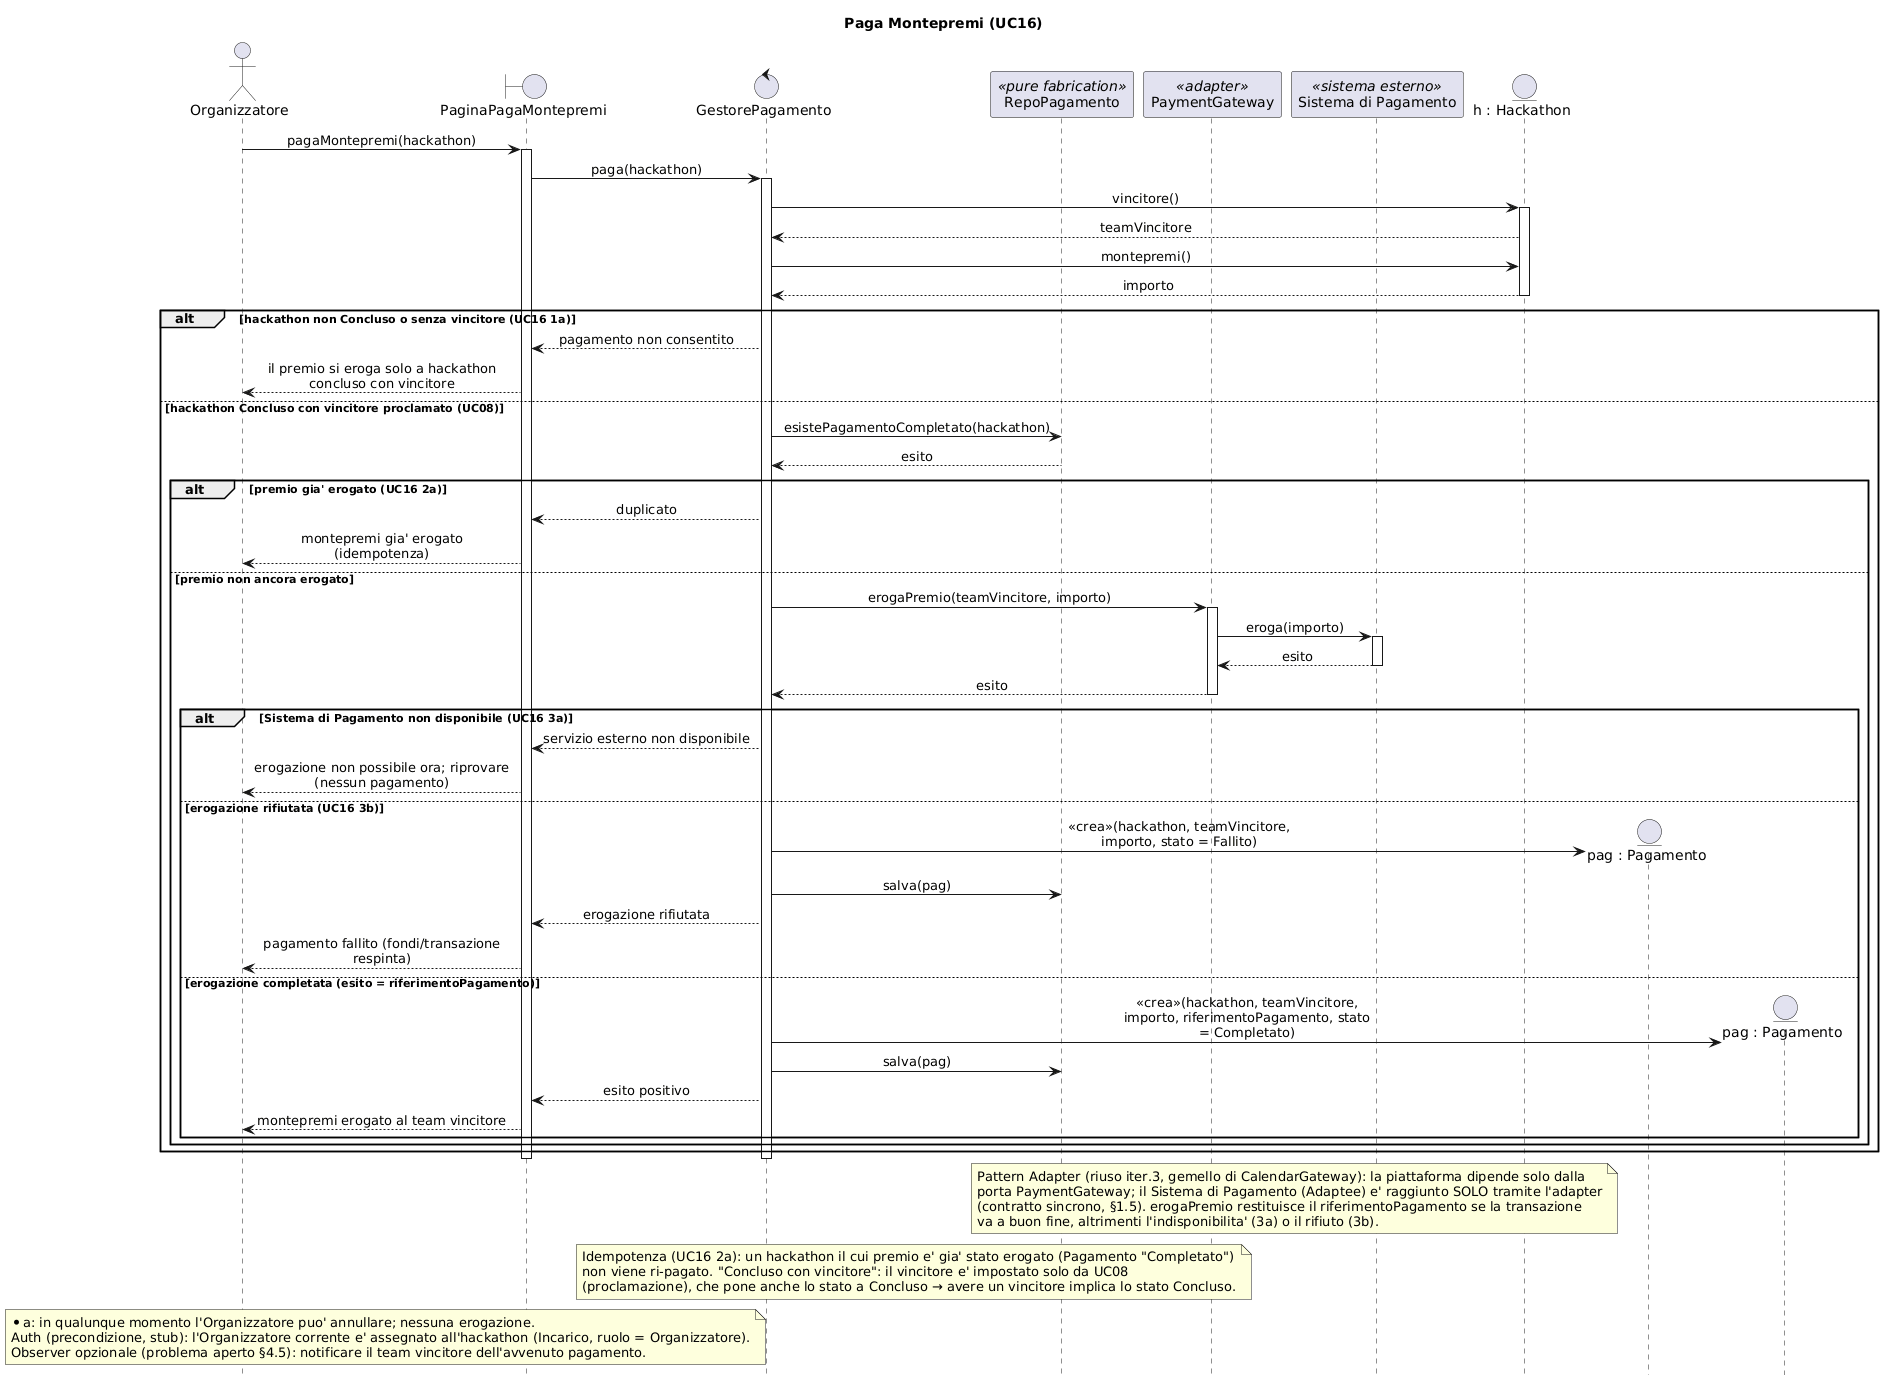

The diagram above was rendered by PlantUML. Its source (embedded in the PNG):
@startuml SEQ_PagaMontepremi
' Diagramma di sequenza — realizzazione di UC16 Paga Montepremi (4a iterazione HackHub). Bozza (CHANGE).
' Pattern Adapter (RIUSO iter.3, stessa famiglia di CalendarGateway): PaymentGateway isola l'API esterna
'   Sistema di Pagamento (erogazione sincrona, §1.5); il control dipende SOLO dalla porta, l'esterno e'
'   raggiunto solo via adapter (client -> target -> adaptee).
' GRASP: Controller (GestorePagamento), Creator (crea Pagamento), Pure Fabrication (RepoPagamento, PaymentGateway).
' Pagamento.stato e' un enum (Inviato/Completato/Fallito), NON un pattern State. Idempotenza: al piu' un Pagamento "Completato" per hackathon.
hide footbox
skinparam shadowing false
skinparam sequenceMessageAlign center
skinparam maxMessageSize 260

title Paga Montepremi (UC16)

actor "Organizzatore" as Org
boundary "PaginaPagaMontepremi" as B
control "GestorePagamento" as GP
participant "RepoPagamento" as RPag <<pure fabrication>>
participant "PaymentGateway" as PG <<adapter>>
participant "Sistema di Pagamento" as SP <<sistema esterno>>
entity "h : Hackathon" as H

Org -> B : pagaMontepremi(hackathon)
activate B
B -> GP : paga(hackathon)
activate GP
GP -> H : vincitore()
activate H
H --> GP : teamVincitore
GP -> H : montepremi()
H --> GP : importo
deactivate H

alt hackathon non Concluso o senza vincitore (UC16 1a)
    GP --> B : pagamento non consentito
    B --> Org : il premio si eroga solo a hackathon concluso con vincitore
else hackathon Concluso con vincitore proclamato (UC08)
    GP -> RPag : esistePagamentoCompletato(hackathon)
    RPag --> GP : esito
    alt premio gia' erogato (UC16 2a)
        GP --> B : duplicato
        B --> Org : montepremi gia' erogato (idempotenza)
    else premio non ancora erogato
        GP -> PG : erogaPremio(teamVincitore, importo)
        activate PG
        PG -> SP : eroga(importo)
        activate SP
        SP --> PG : esito
        deactivate SP
        PG --> GP : esito
        deactivate PG
        alt Sistema di Pagamento non disponibile (UC16 3a)
            GP --> B : servizio esterno non disponibile
            B --> Org : erogazione non possibile ora; riprovare (nessun pagamento)
        else erogazione rifiutata (UC16 3b)
            create entity "pag : Pagamento" as PagKo
            GP -> PagKo : <<crea>>(hackathon, teamVincitore, importo, stato = Fallito)
            GP -> RPag : salva(pag)
            GP --> B : erogazione rifiutata
            B --> Org : pagamento fallito (fondi/transazione respinta)
        else erogazione completata (esito = riferimentoPagamento)
            create entity "pag : Pagamento" as PagOk
            GP -> PagOk : <<crea>>(hackathon, teamVincitore, importo, riferimentoPagamento, stato = Completato)
            GP -> RPag : salva(pag)
            GP --> B : esito positivo
            B --> Org : montepremi erogato al team vincitore
        end
    end
end
deactivate GP
deactivate B

note over PG, SP
  Pattern Adapter (riuso iter.3, gemello di CalendarGateway): la piattaforma dipende solo dalla
  porta PaymentGateway; il Sistema di Pagamento (Adaptee) e' raggiunto SOLO tramite l'adapter
  (contratto sincrono, §1.5). erogaPremio restituisce il riferimentoPagamento se la transazione
  va a buon fine, altrimenti l'indisponibilita' (3a) o il rifiuto (3b).
end note
note over GP, RPag
  Idempotenza (UC16 2a): un hackathon il cui premio e' gia' stato erogato (Pagamento "Completato")
  non viene ri-pagato. "Concluso con vincitore": il vincitore e' impostato solo da UC08
  (proclamazione), che pone anche lo stato a Concluso → avere un vincitore implica lo stato Concluso.
end note
note over Org, B
  *a: in qualunque momento l'Organizzatore puo' annullare; nessuna erogazione.
  Auth (precondizione, stub): l'Organizzatore corrente e' assegnato all'hackathon (Incarico, ruolo = Organizzatore).
  Observer opzionale (problema aperto §4.5): notificare il team vincitore dell'avvenuto pagamento.
end note
@enduml